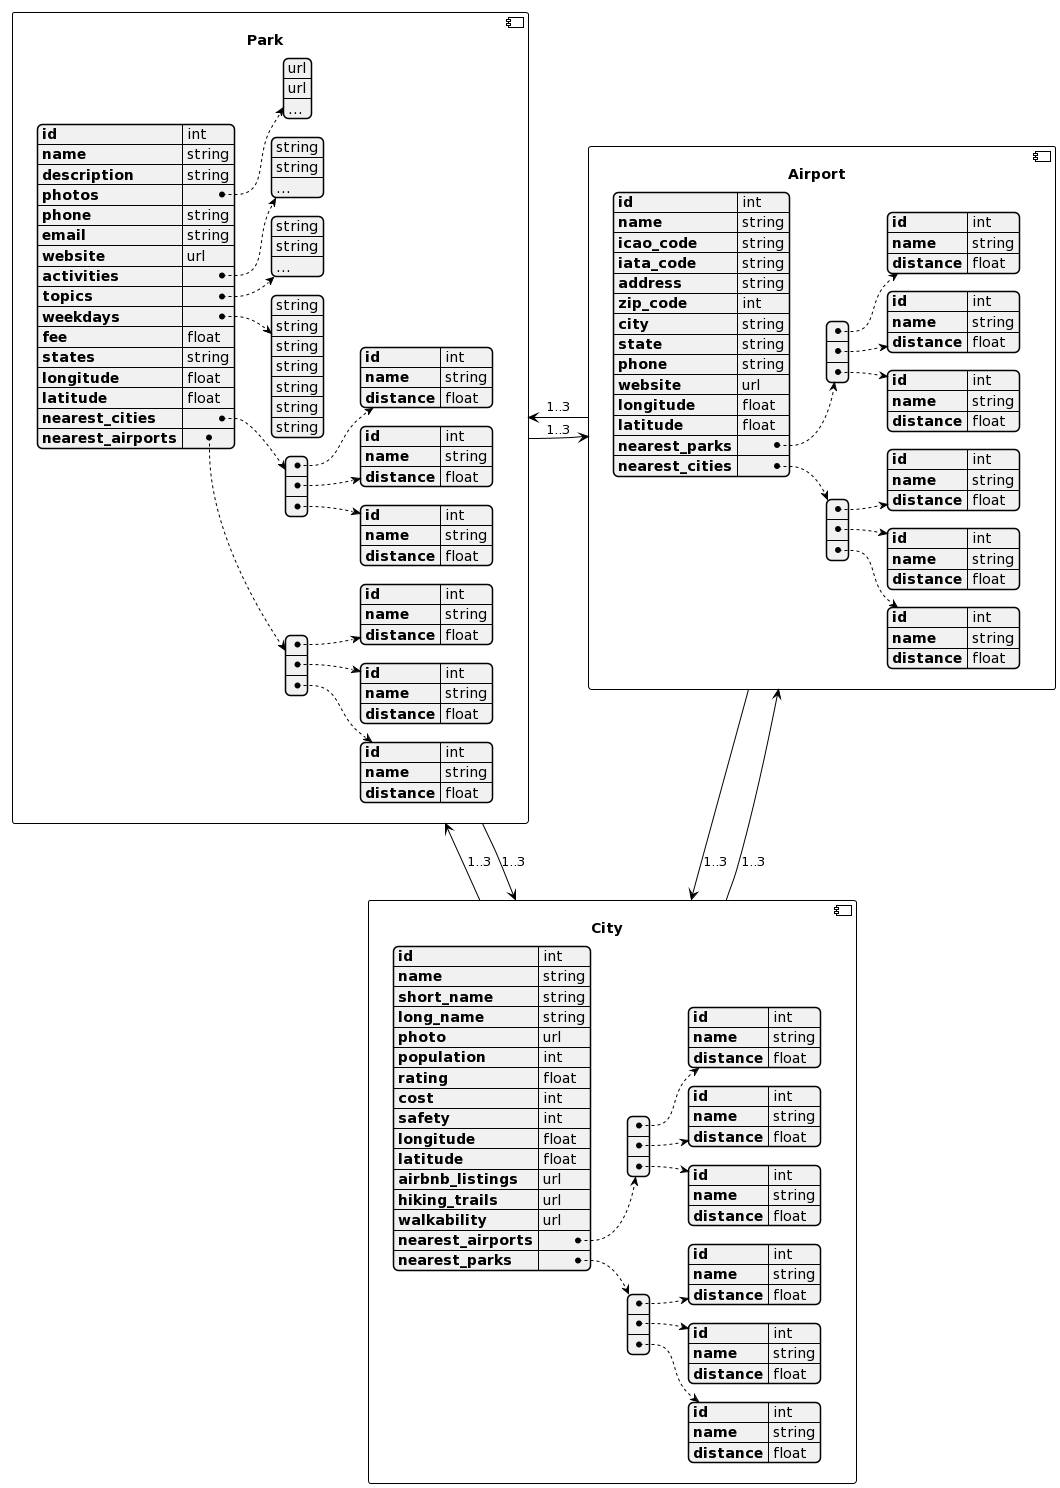

The diagram above was rendered by PlantUML. Its source (embedded in the PNG):
@startuml
!theme plain
skinparam defaultTextAlignment center
!$parks={
"id": "int",
"name": "string",
"description": "string",
"photos": ["url","url","..."],
"phone":"string",
"email":"string",
"website":"url",
"activities":["string","string","..."],
"topics":["string","string","..."],
"weekdays":["string","string","string","string","string","string","string"],
"fee": "float",
"states":"string",
"longitude":"float",
"latitude":"float",
"nearest_cities": [{
  "id":"int",
  "name":"string",
  "distance":"float"
},
{
  "id":"int",
  "name":"string",
  "distance":"float"
},
{
  "id":"int",
  "name":"string",
  "distance":"float"
}
],
"nearest_airports": [{
  "id":"int",
  "name":"string",
  "distance":"float"
},
{
  "id":"int",
  "name":"string",
  "distance":"float"
},
{
  "id":"int",
  "name":"string",
  "distance":"float"
}
]
}

!$cities={
"id": "int",
"name": "string",
"short_name": "string",
"long_name": "string",
"photo": "url",
"population":"int",
"rating":"float",
"cost":"int",
"safety":"int",
"longitude":"float",
"latitude":"float",
"airbnb_listings":"url",
"hiking_trails": "url",
"walkability":"url",
"nearest_airports": [{
  "id":"int",
  "name":"string",
  "distance":"float"
},
{
  "id":"int",
  "name":"string",
  "distance":"float"
},
{
  "id":"int",
  "name":"string",
  "distance":"float"
}
],
"nearest_parks": [{
  "id":"int",
  "name":"string",
  "distance":"float"
},
{
  "id":"int",
  "name":"string",
  "distance":"float"
},
{
  "id":"int",
  "name":"string",
  "distance":"float"
}
]
}

!$airports={
"id": "int",
"name": "string",
"icao_code": "string",
"iata_code": "string",
"address":"string",
"zip_code":"int",
"city":"string",
"state":"string",
"phone":"string",
"website":"url",
"longitude":"float",
"latitude":"float",
"nearest_parks": [{
  "id":"int",
  "name":"string",
  "distance":"float"
},
{
  "id":"int",
  "name":"string",
  "distance":"float"
},
{
  "id":"int",
  "name":"string",
  "distance":"float"
}
],
"nearest_cities": [{
  "id":"int",
  "name":"string",
  "distance":"float"
},
{
  "id":"int",
  "name":"string",
  "distance":"float"
},
{
  "id":"int",
  "name":"string",
  "distance":"float"
}
]
}

component Parks [
<b>Park
{{json
$parks
}}
]

component Airports [
<b>Airport
{{json
$airports
}}
]

component Cities [
<b>City
{{json
$cities
}}
]

Airports-l->Parks : 1..3
Airports-d->Cities : 1..3
Cities-u->Airports : 1..3
Cities-l->Parks : 1..3
Parks-r->Cities : 1..3
Parks-r->Airports : 1..3
@enduml